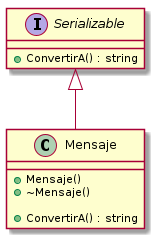

The diagram above was rendered by PlantUML. Its source (embedded in the PNG):
@startuml

!include clase_mensaje.plantuml
!include interfase_serializable.plantuml


Serializable <|-- Mensaje

@enduml